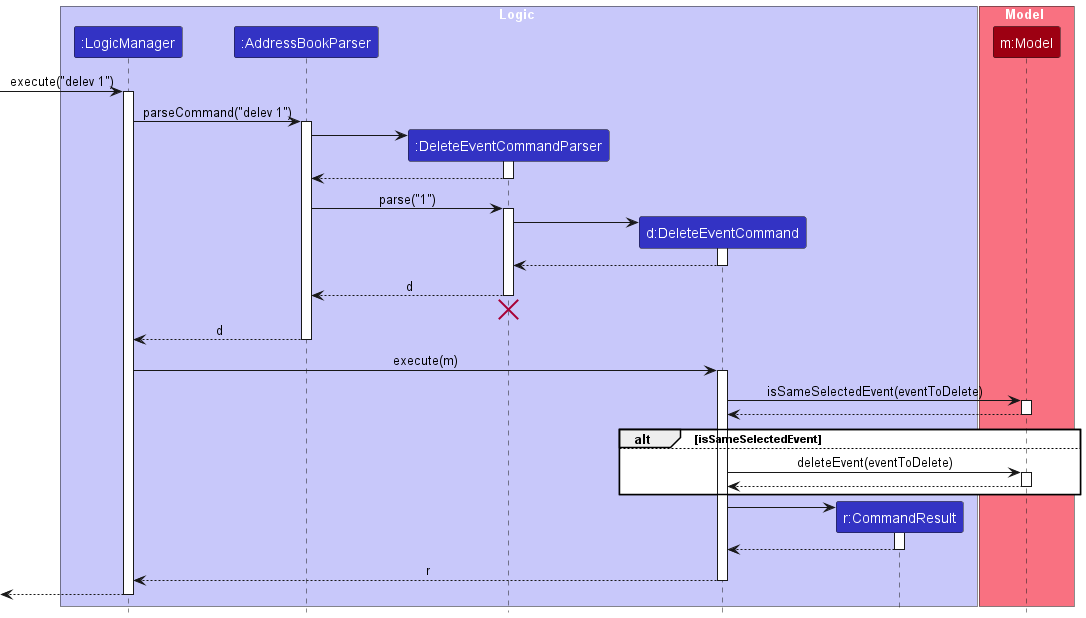

The diagram above was rendered by PlantUML. Its source (embedded in the PNG):
@startuml
!include style.puml
skinparam ArrowFontStyle plain

box Logic LOGIC_COLOR_T1
participant ":LogicManager" as LogicManager LOGIC_COLOR
participant ":AddressBookParser" as AddressBookParser LOGIC_COLOR
participant ":DeleteEventCommandParser" as DeleteEventCommandParser LOGIC_COLOR
participant "d:DeleteEventCommand" as DeleteEventCommand LOGIC_COLOR
participant "r:CommandResult" as CommandResult LOGIC_COLOR
end box

box Model MODEL_COLOR_T1
participant "m:Model" as Model MODEL_COLOR
end box

[-> LogicManager : execute("delev 1")
activate LogicManager

LogicManager -> AddressBookParser : parseCommand("delev 1")
activate AddressBookParser

create DeleteEventCommandParser
AddressBookParser -> DeleteEventCommandParser
activate DeleteEventCommandParser

DeleteEventCommandParser --> AddressBookParser
deactivate DeleteEventCommandParser

AddressBookParser -> DeleteEventCommandParser : parse("1")
activate DeleteEventCommandParser

create DeleteEventCommand
DeleteEventCommandParser -> DeleteEventCommand
activate DeleteEventCommand

DeleteEventCommand --> DeleteEventCommandParser :
deactivate DeleteEventCommand

DeleteEventCommandParser --> AddressBookParser : d
deactivate DeleteEventCommandParser
'Hidden arrow to position the destroy marker below the end of the activation bar.
DeleteEventCommandParser -[hidden]-> AddressBookParser
destroy DeleteEventCommandParser

AddressBookParser --> LogicManager : d
deactivate AddressBookParser

LogicManager -> DeleteEventCommand : execute(m)
activate DeleteEventCommand

DeleteEventCommand -> Model : isSameSelectedEvent(eventToDelete)
activate Model
Model --> DeleteEventCommand
deactivate Model

alt isSameSelectedEvent

else
    DeleteEventCommand -> Model : deleteEvent(eventToDelete)
    activate Model

    Model --> DeleteEventCommand
    deactivate Model
end

create CommandResult
DeleteEventCommand -> CommandResult
activate CommandResult

CommandResult --> DeleteEventCommand
deactivate CommandResult

DeleteEventCommand --> LogicManager : r
deactivate DeleteEventCommand

[<--LogicManager
deactivate LogicManager
@enduml